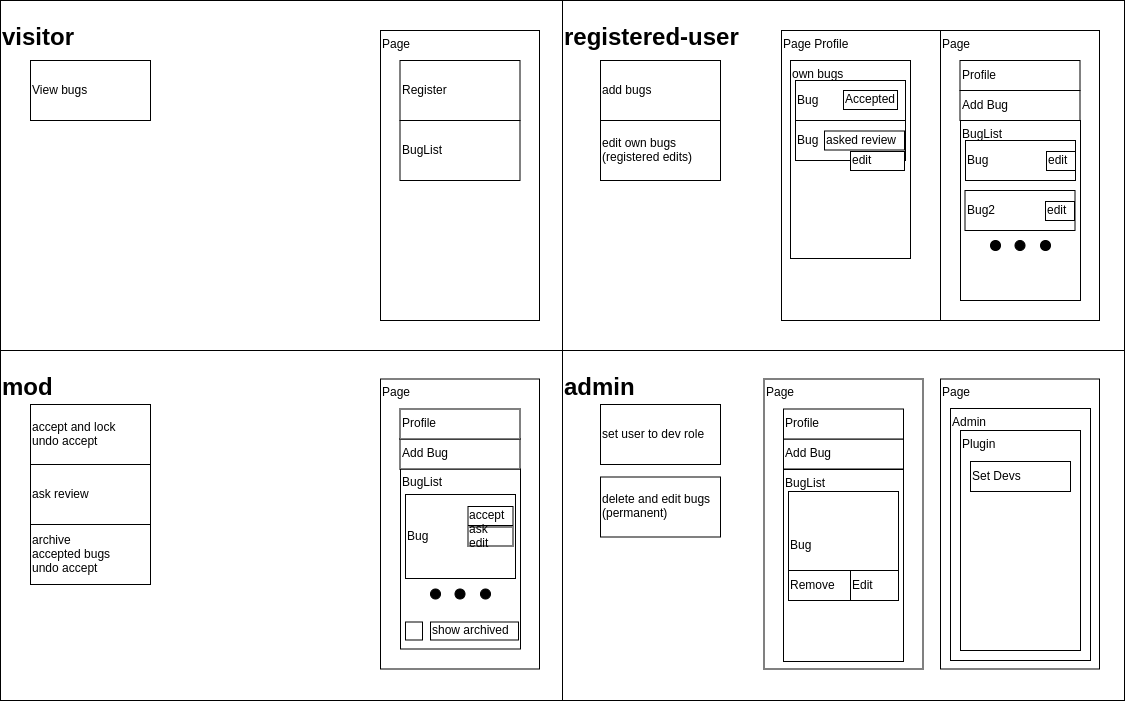

The diagram above was exported from draw.io. Its source (the exported page's mxGraphModel, read from the mxfile embedded in the PNG):
<mxGraphModel dx="2135" dy="1198" grid="0" gridSize="10" guides="1" tooltips="1" connect="1" arrows="1" fold="1" page="1" pageScale="1" pageWidth="1169" pageHeight="827" math="0" shadow="0">
  <root>
    <mxCell id="0" />
    <mxCell id="1" parent="0" />
    <mxCell id="4tlGq2Q4ZeK9zcWpaixA-1" value="&lt;h1&gt;visitor&lt;/h1&gt;" style="rounded=0;whiteSpace=wrap;html=1;align=left;verticalAlign=top;" vertex="1" parent="1">
      <mxGeometry x="20" y="20" width="562" height="350" as="geometry" />
    </mxCell>
    <mxCell id="4tlGq2Q4ZeK9zcWpaixA-6" value="&lt;h1&gt;registered-user&lt;/h1&gt;" style="rounded=0;whiteSpace=wrap;html=1;align=left;verticalAlign=top;" vertex="1" parent="1">
      <mxGeometry x="582" y="20" width="562" height="350" as="geometry" />
    </mxCell>
    <mxCell id="4tlGq2Q4ZeK9zcWpaixA-7" value="&lt;h1&gt;mod&lt;/h1&gt;" style="rounded=0;whiteSpace=wrap;html=1;align=left;verticalAlign=top;" vertex="1" parent="1">
      <mxGeometry x="20" y="370" width="562" height="350" as="geometry" />
    </mxCell>
    <mxCell id="4tlGq2Q4ZeK9zcWpaixA-8" value="&lt;h1&gt;admin&lt;/h1&gt;" style="rounded=0;whiteSpace=wrap;html=1;align=left;verticalAlign=top;" vertex="1" parent="1">
      <mxGeometry x="582" y="370" width="562" height="350" as="geometry" />
    </mxCell>
    <mxCell id="4tlGq2Q4ZeK9zcWpaixA-9" value="View bugs" style="rounded=0;whiteSpace=wrap;html=1;align=left;" vertex="1" parent="1">
      <mxGeometry x="50" y="80" width="120" height="60" as="geometry" />
    </mxCell>
    <mxCell id="4tlGq2Q4ZeK9zcWpaixA-10" value="add bugs" style="rounded=0;whiteSpace=wrap;html=1;align=left;" vertex="1" parent="1">
      <mxGeometry x="620" y="80" width="120" height="60" as="geometry" />
    </mxCell>
    <mxCell id="4tlGq2Q4ZeK9zcWpaixA-11" value="archive &lt;br&gt;accepted bugs&lt;br&gt;undo accept" style="rounded=0;whiteSpace=wrap;html=1;align=left;" vertex="1" parent="1">
      <mxGeometry x="50" y="544" width="120" height="60" as="geometry" />
    </mxCell>
    <mxCell id="4tlGq2Q4ZeK9zcWpaixA-12" value="set user to dev role" style="rounded=0;whiteSpace=wrap;html=1;align=left;" vertex="1" parent="1">
      <mxGeometry x="620" y="424" width="120" height="60" as="geometry" />
    </mxCell>
    <mxCell id="4tlGq2Q4ZeK9zcWpaixA-13" value="delete and edit bugs&lt;br&gt;(permanent)" style="rounded=0;whiteSpace=wrap;html=1;align=left;" vertex="1" parent="1">
      <mxGeometry x="620" y="496.5" width="120" height="60" as="geometry" />
    </mxCell>
    <mxCell id="4tlGq2Q4ZeK9zcWpaixA-15" value="Page" style="rounded=0;whiteSpace=wrap;html=1;align=left;verticalAlign=top;" vertex="1" parent="1">
      <mxGeometry x="400" y="50" width="159" height="290" as="geometry" />
    </mxCell>
    <mxCell id="4tlGq2Q4ZeK9zcWpaixA-16" value="Page" style="rounded=0;whiteSpace=wrap;html=1;align=left;verticalAlign=top;" vertex="1" parent="1">
      <mxGeometry x="960" y="50" width="159" height="290" as="geometry" />
    </mxCell>
    <mxCell id="4tlGq2Q4ZeK9zcWpaixA-18" value="Page" style="rounded=0;whiteSpace=wrap;html=1;align=left;verticalAlign=top;" vertex="1" parent="1">
      <mxGeometry x="960" y="398.5" width="159" height="290" as="geometry" />
    </mxCell>
    <mxCell id="4tlGq2Q4ZeK9zcWpaixA-19" value="BugList" style="rounded=0;whiteSpace=wrap;html=1;align=left;" vertex="1" parent="1">
      <mxGeometry x="419.5" y="140" width="120" height="60" as="geometry" />
    </mxCell>
    <mxCell id="4tlGq2Q4ZeK9zcWpaixA-20" value="Register" style="rounded=0;whiteSpace=wrap;html=1;align=left;" vertex="1" parent="1">
      <mxGeometry x="419.5" y="80" width="120" height="60" as="geometry" />
    </mxCell>
    <mxCell id="4tlGq2Q4ZeK9zcWpaixA-21" value="BugList" style="rounded=0;whiteSpace=wrap;html=1;align=left;verticalAlign=top;" vertex="1" parent="1">
      <mxGeometry x="980" y="140" width="120" height="180" as="geometry" />
    </mxCell>
    <mxCell id="4tlGq2Q4ZeK9zcWpaixA-22" value="Add Bug" style="rounded=0;whiteSpace=wrap;html=1;align=left;" vertex="1" parent="1">
      <mxGeometry x="979.5" y="110" width="120" height="30" as="geometry" />
    </mxCell>
    <mxCell id="4tlGq2Q4ZeK9zcWpaixA-24" value="Profile" style="rounded=0;whiteSpace=wrap;html=1;align=left;" vertex="1" parent="1">
      <mxGeometry x="979.5" y="80" width="120" height="30" as="geometry" />
    </mxCell>
    <mxCell id="4tlGq2Q4ZeK9zcWpaixA-25" value="Admin" style="rounded=0;whiteSpace=wrap;html=1;align=left;verticalAlign=top;" vertex="1" parent="1">
      <mxGeometry x="970" y="428" width="140" height="252" as="geometry" />
    </mxCell>
    <mxCell id="4tlGq2Q4ZeK9zcWpaixA-26" value="Plugin" style="rounded=0;whiteSpace=wrap;html=1;align=left;verticalAlign=top;" vertex="1" parent="1">
      <mxGeometry x="980" y="450" width="120" height="220" as="geometry" />
    </mxCell>
    <mxCell id="4tlGq2Q4ZeK9zcWpaixA-27" value="Set Devs" style="rounded=0;whiteSpace=wrap;html=1;align=left;" vertex="1" parent="1">
      <mxGeometry x="990" y="481" width="100" height="30" as="geometry" />
    </mxCell>
    <mxCell id="4tlGq2Q4ZeK9zcWpaixA-29" value="Page" style="rounded=0;whiteSpace=wrap;html=1;align=left;verticalAlign=top;" vertex="1" parent="1">
      <mxGeometry x="783.5" y="398.5" width="159" height="290" as="geometry" />
    </mxCell>
    <mxCell id="4tlGq2Q4ZeK9zcWpaixA-30" value="BugList" style="rounded=0;whiteSpace=wrap;html=1;align=left;verticalAlign=top;" vertex="1" parent="1">
      <mxGeometry x="803" y="489" width="120" height="192" as="geometry" />
    </mxCell>
    <mxCell id="4tlGq2Q4ZeK9zcWpaixA-31" value="Add Bug" style="rounded=0;whiteSpace=wrap;html=1;align=left;" vertex="1" parent="1">
      <mxGeometry x="803" y="458.5" width="120" height="30" as="geometry" />
    </mxCell>
    <mxCell id="4tlGq2Q4ZeK9zcWpaixA-32" value="Profile" style="rounded=0;whiteSpace=wrap;html=1;align=left;" vertex="1" parent="1">
      <mxGeometry x="803" y="428.5" width="120" height="30" as="geometry" />
    </mxCell>
    <mxCell id="4tlGq2Q4ZeK9zcWpaixA-33" value="Bug" style="rounded=0;whiteSpace=wrap;html=1;align=left;" vertex="1" parent="1">
      <mxGeometry x="808" y="511" width="110" height="109" as="geometry" />
    </mxCell>
    <mxCell id="4tlGq2Q4ZeK9zcWpaixA-34" value="Remove" style="rounded=0;whiteSpace=wrap;html=1;align=left;" vertex="1" parent="1">
      <mxGeometry x="808" y="590" width="62" height="30" as="geometry" />
    </mxCell>
    <mxCell id="4tlGq2Q4ZeK9zcWpaixA-35" value="Edit" style="rounded=0;whiteSpace=wrap;html=1;align=left;" vertex="1" parent="1">
      <mxGeometry x="870" y="590" width="48" height="30" as="geometry" />
    </mxCell>
    <mxCell id="4tlGq2Q4ZeK9zcWpaixA-36" value="Bug" style="rounded=0;whiteSpace=wrap;html=1;align=left;" vertex="1" parent="1">
      <mxGeometry x="985" y="160" width="110" height="40" as="geometry" />
    </mxCell>
    <mxCell id="4tlGq2Q4ZeK9zcWpaixA-37" value="Bug2" style="rounded=0;whiteSpace=wrap;html=1;align=left;" vertex="1" parent="1">
      <mxGeometry x="984.5" y="210" width="110" height="40" as="geometry" />
    </mxCell>
    <mxCell id="4tlGq2Q4ZeK9zcWpaixA-44" value="" style="group" vertex="1" connectable="0" parent="1">
      <mxGeometry x="1010" y="260" width="60" height="10" as="geometry" />
    </mxCell>
    <mxCell id="4tlGq2Q4ZeK9zcWpaixA-40" value="" style="ellipse;whiteSpace=wrap;html=1;aspect=fixed;align=left;fillColor=#000000;" vertex="1" parent="4tlGq2Q4ZeK9zcWpaixA-44">
      <mxGeometry x="24.5" width="10" height="10" as="geometry" />
    </mxCell>
    <mxCell id="4tlGq2Q4ZeK9zcWpaixA-41" value="" style="ellipse;whiteSpace=wrap;html=1;aspect=fixed;align=left;fillColor=#000000;" vertex="1" parent="4tlGq2Q4ZeK9zcWpaixA-44">
      <mxGeometry x="50" width="10" height="10" as="geometry" />
    </mxCell>
    <mxCell id="4tlGq2Q4ZeK9zcWpaixA-42" value="" style="ellipse;whiteSpace=wrap;html=1;aspect=fixed;align=left;fillColor=#000000;" vertex="1" parent="4tlGq2Q4ZeK9zcWpaixA-44">
      <mxGeometry width="10" height="10" as="geometry" />
    </mxCell>
    <mxCell id="4tlGq2Q4ZeK9zcWpaixA-46" value="edit own bugs&lt;br&gt;(registered edits)" style="rounded=0;whiteSpace=wrap;html=1;align=left;" vertex="1" parent="1">
      <mxGeometry x="620" y="140" width="120" height="60" as="geometry" />
    </mxCell>
    <mxCell id="4tlGq2Q4ZeK9zcWpaixA-47" value="accept and lock&lt;br&gt;undo accept" style="rounded=0;whiteSpace=wrap;html=1;align=left;" vertex="1" parent="1">
      <mxGeometry x="50" y="424" width="120" height="60" as="geometry" />
    </mxCell>
    <mxCell id="4tlGq2Q4ZeK9zcWpaixA-58" value="Page" style="rounded=0;whiteSpace=wrap;html=1;align=left;verticalAlign=top;" vertex="1" parent="1">
      <mxGeometry x="400" y="398.5" width="159" height="290" as="geometry" />
    </mxCell>
    <mxCell id="4tlGq2Q4ZeK9zcWpaixA-59" value="BugList" style="rounded=0;whiteSpace=wrap;html=1;align=left;verticalAlign=top;" vertex="1" parent="1">
      <mxGeometry x="420" y="488.5" width="120" height="180" as="geometry" />
    </mxCell>
    <mxCell id="4tlGq2Q4ZeK9zcWpaixA-60" value="Add Bug" style="rounded=0;whiteSpace=wrap;html=1;align=left;" vertex="1" parent="1">
      <mxGeometry x="419.5" y="458.5" width="120" height="30" as="geometry" />
    </mxCell>
    <mxCell id="4tlGq2Q4ZeK9zcWpaixA-61" value="Profile" style="rounded=0;whiteSpace=wrap;html=1;align=left;" vertex="1" parent="1">
      <mxGeometry x="419.5" y="428.5" width="120" height="30" as="geometry" />
    </mxCell>
    <mxCell id="4tlGq2Q4ZeK9zcWpaixA-62" value="Bug" style="rounded=0;whiteSpace=wrap;html=1;align=left;" vertex="1" parent="1">
      <mxGeometry x="425" y="514" width="110" height="84" as="geometry" />
    </mxCell>
    <mxCell id="4tlGq2Q4ZeK9zcWpaixA-64" value="" style="group" vertex="1" connectable="0" parent="1">
      <mxGeometry x="450" y="608.5" width="60" height="10" as="geometry" />
    </mxCell>
    <mxCell id="4tlGq2Q4ZeK9zcWpaixA-65" value="" style="ellipse;whiteSpace=wrap;html=1;aspect=fixed;align=left;fillColor=#000000;" vertex="1" parent="4tlGq2Q4ZeK9zcWpaixA-64">
      <mxGeometry x="24.5" width="10" height="10" as="geometry" />
    </mxCell>
    <mxCell id="4tlGq2Q4ZeK9zcWpaixA-66" value="" style="ellipse;whiteSpace=wrap;html=1;aspect=fixed;align=left;fillColor=#000000;" vertex="1" parent="4tlGq2Q4ZeK9zcWpaixA-64">
      <mxGeometry x="50" width="10" height="10" as="geometry" />
    </mxCell>
    <mxCell id="4tlGq2Q4ZeK9zcWpaixA-67" value="" style="ellipse;whiteSpace=wrap;html=1;aspect=fixed;align=left;fillColor=#000000;" vertex="1" parent="4tlGq2Q4ZeK9zcWpaixA-64">
      <mxGeometry width="10" height="10" as="geometry" />
    </mxCell>
    <mxCell id="4tlGq2Q4ZeK9zcWpaixA-70" value="accept&amp;nbsp;" style="rounded=0;whiteSpace=wrap;html=1;align=left;" vertex="1" parent="1">
      <mxGeometry x="487.5" y="526" width="45" height="19" as="geometry" />
    </mxCell>
    <mxCell id="4tlGq2Q4ZeK9zcWpaixA-74" value="ask review" style="rounded=0;whiteSpace=wrap;html=1;align=left;" vertex="1" parent="1">
      <mxGeometry x="50" y="484" width="120" height="60" as="geometry" />
    </mxCell>
    <mxCell id="4tlGq2Q4ZeK9zcWpaixA-76" value="Page Profile" style="rounded=0;whiteSpace=wrap;html=1;align=left;verticalAlign=top;" vertex="1" parent="1">
      <mxGeometry x="801" y="50" width="159" height="290" as="geometry" />
    </mxCell>
    <mxCell id="4tlGq2Q4ZeK9zcWpaixA-77" value="own bugs" style="rounded=0;whiteSpace=wrap;html=1;align=left;verticalAlign=top;" vertex="1" parent="1">
      <mxGeometry x="810" y="80" width="120" height="198" as="geometry" />
    </mxCell>
    <mxCell id="4tlGq2Q4ZeK9zcWpaixA-78" value="show archived" style="rounded=0;whiteSpace=wrap;html=1;align=left;" vertex="1" parent="1">
      <mxGeometry x="450" y="641.5" width="88" height="18" as="geometry" />
    </mxCell>
    <mxCell id="4tlGq2Q4ZeK9zcWpaixA-79" value="" style="rounded=0;whiteSpace=wrap;html=1;align=left;" vertex="1" parent="1">
      <mxGeometry x="425" y="641.5" width="17" height="18" as="geometry" />
    </mxCell>
    <mxCell id="4tlGq2Q4ZeK9zcWpaixA-80" value="ask edit" style="rounded=0;whiteSpace=wrap;html=1;align=left;" vertex="1" parent="1">
      <mxGeometry x="487.5" y="546.5" width="45" height="19" as="geometry" />
    </mxCell>
    <mxCell id="4tlGq2Q4ZeK9zcWpaixA-81" value="Bug" style="rounded=0;whiteSpace=wrap;html=1;align=left;" vertex="1" parent="1">
      <mxGeometry x="815" y="100" width="110" height="40" as="geometry" />
    </mxCell>
    <mxCell id="4tlGq2Q4ZeK9zcWpaixA-82" value="Accepted" style="rounded=0;whiteSpace=wrap;html=1;align=left;" vertex="1" parent="1">
      <mxGeometry x="863" y="110" width="54" height="19" as="geometry" />
    </mxCell>
    <mxCell id="4tlGq2Q4ZeK9zcWpaixA-83" value="Bug" style="rounded=0;whiteSpace=wrap;html=1;align=left;" vertex="1" parent="1">
      <mxGeometry x="815" y="140" width="110" height="40" as="geometry" />
    </mxCell>
    <mxCell id="4tlGq2Q4ZeK9zcWpaixA-84" value="asked review&amp;nbsp;" style="rounded=0;whiteSpace=wrap;html=1;align=left;" vertex="1" parent="1">
      <mxGeometry x="844" y="150.5" width="80" height="19" as="geometry" />
    </mxCell>
    <mxCell id="4tlGq2Q4ZeK9zcWpaixA-85" value="edit" style="rounded=0;whiteSpace=wrap;html=1;align=left;" vertex="1" parent="1">
      <mxGeometry x="870" y="171" width="54" height="19" as="geometry" />
    </mxCell>
    <mxCell id="4tlGq2Q4ZeK9zcWpaixA-88" value="edit" style="rounded=0;whiteSpace=wrap;html=1;align=left;" vertex="1" parent="1">
      <mxGeometry x="1066" y="171" width="29" height="19" as="geometry" />
    </mxCell>
    <mxCell id="4tlGq2Q4ZeK9zcWpaixA-89" value="edit" style="rounded=0;whiteSpace=wrap;html=1;align=left;" vertex="1" parent="1">
      <mxGeometry x="1065" y="221" width="29" height="19" as="geometry" />
    </mxCell>
  </root>
</mxGraphModel>